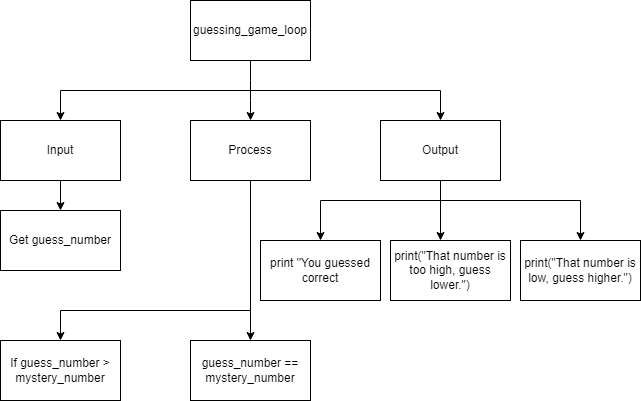

The diagram above was exported from draw.io. Its source (the exported page's mxGraphModel, read from the mxfile embedded in the PNG):
<mxGraphModel dx="1074" dy="755" grid="1" gridSize="10" guides="1" tooltips="1" connect="1" arrows="1" fold="1" page="1" pageScale="1" pageWidth="827" pageHeight="1169" math="0" shadow="0">
  <root>
    <mxCell id="0" />
    <mxCell id="1" parent="0" />
    <mxCell id="6" style="edgeStyle=none;html=1;exitX=0.5;exitY=1;exitDx=0;exitDy=0;" parent="1" source="2" target="4" edge="1">
      <mxGeometry relative="1" as="geometry">
        <Array as="points">
          <mxPoint x="400" y="160" />
        </Array>
      </mxGeometry>
    </mxCell>
    <mxCell id="7" style="edgeStyle=none;html=1;entryX=0.5;entryY=0;entryDx=0;entryDy=0;rounded=0;" parent="1" target="5" edge="1">
      <mxGeometry relative="1" as="geometry">
        <mxPoint x="400" y="160" as="sourcePoint" />
        <Array as="points">
          <mxPoint x="590" y="160" />
        </Array>
      </mxGeometry>
    </mxCell>
    <mxCell id="8" style="edgeStyle=none;rounded=0;html=1;entryX=0.5;entryY=0;entryDx=0;entryDy=0;" parent="1" target="3" edge="1">
      <mxGeometry relative="1" as="geometry">
        <mxPoint x="400" y="160" as="sourcePoint" />
        <Array as="points">
          <mxPoint x="210" y="160" />
        </Array>
      </mxGeometry>
    </mxCell>
    <mxCell id="2" value="guessing_game_loop" style="rounded=0;whiteSpace=wrap;html=1;" parent="1" vertex="1">
      <mxGeometry x="340" y="70" width="120" height="60" as="geometry" />
    </mxCell>
    <mxCell id="10" style="edgeStyle=none;rounded=0;html=1;" parent="1" source="3" target="9" edge="1">
      <mxGeometry relative="1" as="geometry" />
    </mxCell>
    <mxCell id="3" value="Input" style="rounded=0;whiteSpace=wrap;html=1;" parent="1" vertex="1">
      <mxGeometry x="150" y="190" width="120" height="60" as="geometry" />
    </mxCell>
    <mxCell id="14" style="edgeStyle=none;rounded=0;html=1;" parent="1" source="4" target="13" edge="1">
      <mxGeometry relative="1" as="geometry" />
    </mxCell>
    <mxCell id="18" style="edgeStyle=none;rounded=0;html=1;entryX=0.5;entryY=0;entryDx=0;entryDy=0;" parent="1" target="15" edge="1">
      <mxGeometry relative="1" as="geometry">
        <mxPoint x="400" y="380" as="sourcePoint" />
        <Array as="points">
          <mxPoint x="210" y="380" />
        </Array>
      </mxGeometry>
    </mxCell>
    <mxCell id="4" value="Process" style="rounded=0;whiteSpace=wrap;html=1;" parent="1" vertex="1">
      <mxGeometry x="340" y="190" width="120" height="60" as="geometry" />
    </mxCell>
    <mxCell id="12" style="edgeStyle=none;rounded=0;html=1;" parent="1" source="5" edge="1">
      <mxGeometry relative="1" as="geometry">
        <mxPoint x="590" y="310" as="targetPoint" />
      </mxGeometry>
    </mxCell>
    <mxCell id="23" style="edgeStyle=none;html=1;entryX=0.5;entryY=0;entryDx=0;entryDy=0;rounded=0;" parent="1" source="5" target="21" edge="1">
      <mxGeometry relative="1" as="geometry">
        <Array as="points">
          <mxPoint x="590" y="270" />
          <mxPoint x="470" y="270" />
        </Array>
      </mxGeometry>
    </mxCell>
    <mxCell id="24" style="edgeStyle=none;rounded=0;html=1;entryX=0.5;entryY=0;entryDx=0;entryDy=0;exitX=0.5;exitY=1;exitDx=0;exitDy=0;" parent="1" source="5" target="22" edge="1">
      <mxGeometry relative="1" as="geometry">
        <Array as="points">
          <mxPoint x="590" y="270" />
          <mxPoint x="730" y="270" />
        </Array>
      </mxGeometry>
    </mxCell>
    <mxCell id="5" value="Output" style="rounded=0;whiteSpace=wrap;html=1;" parent="1" vertex="1">
      <mxGeometry x="530" y="190" width="120" height="60" as="geometry" />
    </mxCell>
    <mxCell id="9" value="Get guess_number" style="rounded=0;whiteSpace=wrap;html=1;" parent="1" vertex="1">
      <mxGeometry x="150" y="280" width="120" height="60" as="geometry" />
    </mxCell>
    <mxCell id="11" value="&lt;span class=&quot;pl-en&quot; style=&quot;text-align: left ; box-sizing: border-box ; background-color: rgb(255 , 255 , 255)&quot;&gt;&lt;span class=&quot;pl-token&quot; style=&quot;box-sizing: border-box&quot;&gt;print&lt;/span&gt;&lt;/span&gt;&lt;span style=&quot;text-align: left ; color: rgb(36 , 41 , 47) ; background-color: rgb(255 , 255 , 255)&quot;&gt;(&lt;/span&gt;&lt;span class=&quot;pl-s&quot; style=&quot;text-align: left ; box-sizing: border-box ; background-color: rgb(255 , 255 , 255)&quot;&gt;&quot;That number is too high, guess lower.&quot;&lt;/span&gt;&lt;span style=&quot;text-align: left ; color: rgb(36 , 41 , 47) ; background-color: rgb(255 , 255 , 255)&quot;&gt;)&lt;/span&gt;" style="rounded=0;whiteSpace=wrap;html=1;" parent="1" vertex="1">
      <mxGeometry x="540" y="310" width="120" height="60" as="geometry" />
    </mxCell>
    <mxCell id="13" value="&lt;span&gt;guess_number == mystery_number&lt;/span&gt;" style="rounded=0;whiteSpace=wrap;html=1;" parent="1" vertex="1">
      <mxGeometry x="340" y="410" width="120" height="60" as="geometry" />
    </mxCell>
    <mxCell id="15" value="&lt;span&gt;If guess_number &amp;gt; mystery_number&lt;/span&gt;" style="rounded=0;whiteSpace=wrap;html=1;" parent="1" vertex="1">
      <mxGeometry x="150" y="410" width="120" height="60" as="geometry" />
    </mxCell>
    <mxCell id="21" value="&lt;span&gt;print &quot;You guessed correct&lt;/span&gt;" style="rounded=0;whiteSpace=wrap;html=1;" parent="1" vertex="1">
      <mxGeometry x="410" y="310" width="120" height="60" as="geometry" />
    </mxCell>
    <mxCell id="22" value="&lt;span class=&quot;pl-en&quot; style=&quot;text-align: left ; box-sizing: border-box ; background-color: rgb(255 , 255 , 255)&quot;&gt;&lt;span class=&quot;pl-token&quot; style=&quot;box-sizing: border-box&quot;&gt;print&lt;/span&gt;&lt;/span&gt;&lt;span style=&quot;text-align: left ; color: rgb(36 , 41 , 47) ; background-color: rgb(255 , 255 , 255)&quot;&gt;(&lt;/span&gt;&lt;span class=&quot;pl-s&quot; style=&quot;text-align: left ; box-sizing: border-box ; background-color: rgb(255 , 255 , 255)&quot;&gt;&quot;That number is low, guess higher.&quot;&lt;/span&gt;&lt;span style=&quot;text-align: left ; color: rgb(36 , 41 , 47) ; background-color: rgb(255 , 255 , 255)&quot;&gt;)&lt;/span&gt;" style="rounded=0;whiteSpace=wrap;html=1;" parent="1" vertex="1">
      <mxGeometry x="670" y="310" width="120" height="60" as="geometry" />
    </mxCell>
  </root>
</mxGraphModel>